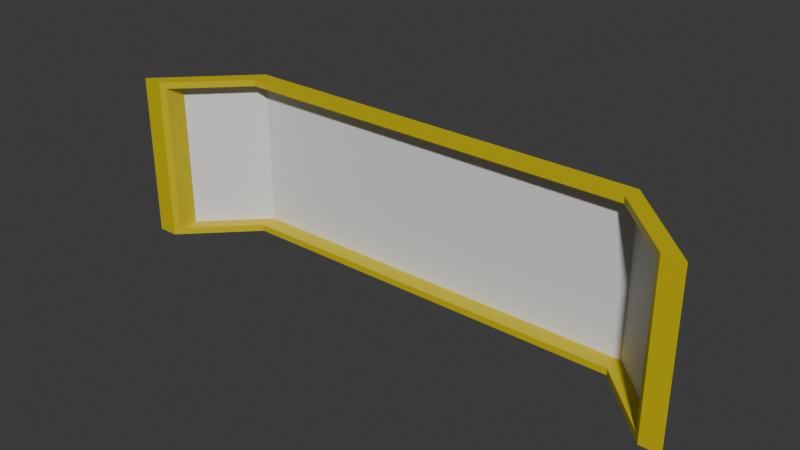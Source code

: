 # Source: window_panoramic_7x1x2.blend  (saved by Blender 4.2.67; exported with 4.5.12 LTS)
import bpy
from mathutils import Matrix  # noqa: F401  (used for matrix-valued properties, if any)

bpy.ops.wm.read_factory_settings(use_empty=True)
scene = bpy.context.scene
scene.name = 'Scene'

# ---- collections
col_collection = bpy.data.collections.new('Collection'); scene.collection.children.link(col_collection)

# ---- materials (node trees are filled in below, after node groups)
mat_material = bpy.data.materials.new('Material')
mat_material.alpha_threshold = 0.0
mat_material.roughness = 0.5
mat_material.line_color = (0.0, 0.0, 0.0, 1.0)
mat_paintable = bpy.data.materials.new('paintable')
mat_paintable_1 = bpy.data.materials.new('paintable-1')
mat_paintable_2 = bpy.data.materials.new('paintable-2')
mat_materialglass = bpy.data.materials.new('MATERIALglass')

# ---- material node trees
mat_material.use_nodes = True; mat_material.node_tree.nodes.clear()
_N = mat_material.node_tree.nodes; _L = mat_material.node_tree.links
n0 = _N.new('ShaderNodeOutputMaterial'); n0.name = 'Material Output'; n0.location = (300, 300)
n1 = _N.new('ShaderNodeBsdfPrincipled'); n1.name = 'Principled BSDF'; n1.location = (10, 300)
n1.inputs[3].default_value = 1.45
_L.new(n1.outputs[0], n0.inputs[0])
n0.is_active_output = True
mat_paintable.use_nodes = True; mat_paintable.node_tree.nodes.clear()
_N = mat_paintable.node_tree.nodes; _L = mat_paintable.node_tree.links
n0 = _N.new('ShaderNodeBsdfPrincipled'); n0.name = 'プリンシプルBSDF'; n0.location = (10, 300)
n0.inputs[0].default_value = (1.0, 0.4969, 0.0, 1.0)
n1 = _N.new('ShaderNodeOutputMaterial'); n1.name = 'マテリアル出力'; n1.location = (300, 300)
_L.new(n0.outputs[0], n1.inputs[0])
n1.is_active_output = True
mat_paintable_1.use_nodes = True; mat_paintable_1.node_tree.nodes.clear()
_N = mat_paintable_1.node_tree.nodes; _L = mat_paintable_1.node_tree.links
n0 = _N.new('ShaderNodeBsdfPrincipled'); n0.name = 'プリンシプルBSDF'; n0.location = (10, 300)
n0.inputs[0].default_value = (0.6105, 0.491, 0.0, 1.0)
n1 = _N.new('ShaderNodeOutputMaterial'); n1.name = 'マテリアル出力'; n1.location = (300, 300)
_L.new(n0.outputs[0], n1.inputs[0])
n1.is_active_output = True
mat_paintable_2.use_nodes = True; mat_paintable_2.node_tree.nodes.clear()
_N = mat_paintable_2.node_tree.nodes; _L = mat_paintable_2.node_tree.links
n0 = _N.new('ShaderNodeBsdfPrincipled'); n0.name = 'プリンシプルBSDF'; n0.location = (10, 300)
n0.inputs[0].default_value = (0.2159, 0.491, 0.0, 1.0)
n1 = _N.new('ShaderNodeOutputMaterial'); n1.name = 'マテリアル出力'; n1.location = (300, 300)
_L.new(n0.outputs[0], n1.inputs[0])
n1.is_active_output = True
mat_materialglass.use_nodes = True; mat_materialglass.node_tree.nodes.clear()
_N = mat_materialglass.node_tree.nodes; _L = mat_materialglass.node_tree.links
n0 = _N.new('ShaderNodeBsdfPrincipled'); n0.name = 'プリンシプルBSDF'; n0.location = (10, 300)
n1 = _N.new('ShaderNodeOutputMaterial'); n1.name = 'マテリアル出力'; n1.location = (300, 300)
_L.new(n0.outputs[0], n1.inputs[0])
n1.is_active_output = True

# ---- world
world_world = bpy.data.worlds.new('World'); scene.world = world_world
world_world.use_nodes = True; world_world.node_tree.nodes.clear()
_N = world_world.node_tree.nodes; _L = world_world.node_tree.links
n0 = _N.new('ShaderNodeOutputWorld'); n0.name = 'World Output'; n0.location = (300, 300)
n1 = _N.new('ShaderNodeBackground'); n1.name = 'Background'; n1.location = (10, 300)
n1.inputs[0].default_value = (0.05088, 0.05088, 0.05088, 1.0)
_L.new(n1.outputs[0], n0.inputs[0])
n0.is_active_output = True
world_world.color = (0.05088, 0.05088, 0.05088)
world_world.sun_shadow_jitter_overblur = 0.0

# ---- meshes
me_cube = bpy.data.meshes.new('Cube')
me_cube.from_pydata([(0.625, 0.125, -0.105), (0.875, -0.125, -0.125), (-0.625, 0.125, -0.105), (-0.875, -0.125, -0.125), (-0.7984, -0.04836, -0.105), (0.7984, -0.04836, -0.105), (0.6167, 0.07078, -0.105), (-0.6167, 0.07078, -0.105), (-0.7984, -0.1109, -0.105), (0.7984, -0.1109, -0.105), (0.625, 0.125, 0.355), (0.875, -0.125, 0.375), (-0.625, 0.125, 0.355), (-0.875, -0.125, 0.375), (-0.7984, -0.04836, 0.355), (0.7984, -0.04836, 0.355), (0.6167, 0.07078, 0.355), (-0.6167, 0.07078, 0.355), (-0.7984, -0.1109, 0.355), (0.7984, -0.1109, 0.355), (0.625, 0.125, -0.125), (-0.625, 0.125, -0.125), (-0.8125, -0.0625, -0.125), (0.8125, -0.0625, -0.125), (0.625, 0.125, 0.375), (-0.625, 0.125, 0.375), (-0.8125, -0.0625, 0.375), (0.8125, -0.0625, 0.375), (0.6167, 0.07078, -0.125), (-0.6167, 0.07078, -0.125), (0.8125, -0.125, -0.125), (-0.8125, -0.125, -0.125), (0.6167, 0.07078, 0.375), (-0.6167, 0.07078, 0.375), (0.8125, -0.125, 0.375), (-0.8125, -0.125, 0.375)], [], [(23, 30, 28, 20), (28, 29, 21, 20), (29, 31, 22, 21), (30, 23, 1), (22, 31, 3), (27, 24, 32, 34), (32, 24, 25, 33), (33, 25, 26, 35), (34, 11, 27), (26, 13, 35), (2, 12, 10, 0), (4, 14, 18, 8), (31, 35, 13, 3), (4, 14, 12, 2), (1, 11, 34, 30), (0, 10, 15, 5), (0, 2, 7, 6), (8, 7, 2, 4), (23, 27, 11, 1), (3, 13, 26, 22), (0, 20, 21, 2), (2, 21, 22, 4), (5, 23, 20, 0), (12, 25, 24, 10), (14, 26, 25, 12), (10, 24, 27, 15), (4, 22, 26, 14), (15, 27, 23, 5), (7, 29, 28, 6), (6, 28, 30, 9), (8, 31, 29, 7), (16, 32, 33, 17), (19, 34, 32, 16), (17, 33, 35, 18), (18, 35, 31, 8), (9, 30, 34, 19), (5, 0, 6, 9), (9, 19, 15, 5), (19, 16, 10, 15), (16, 17, 12, 10), (14, 12, 17, 18)])
me_cube.polygons.foreach_set('material_index', [2, 2, 2, 2, 2, 2, 2, 2, 2, 2, 4, 2, 2, 4, 2, 4, 2, 2, 3, 3, 1, 1, 1, 1, 1, 1, 1, 1, 2, 2, 2, 2, 2, 2, 2, 2, 2, 2, 2, 2, 2])
_uv = me_cube.uv_layers.new(name='UVMap')
_uv.uv.foreach_set('vector', [0.0, 0.0, 0.0, 0.0, 0.0, 0.0, 0.0, 0.0, 0.0, 0.0, 0.0, 0.0, 0.0, 0.0, 0.0, 0.0, 0.0, 0.0, 0.0, 0.0, 0.0, 0.0, 0.0, 0.0, 0.0, 0.0, 0.0, 0.0, 0.0, 0.0, 0.0, 0.0, 0.0, 0.0, 0.0, 0.0, 0.0, 0.0, 0.0, 0.0, 0.0, 0.0, 0.0, 0.0, 0.0, 0.0, 0.0, 0.0, 0.0, 0.0, 0.0, 0.0, 0.0, 0.0, 0.0, 0.0, 0.0, 0.0, 0.0, 0.0, 0.0, 0.0, 0.0, 0.0, 0.0, 0.0, 0.0, 0.0, 0.0, 0.0, 0.0, 0.0, 0.0, 0.0, 0.0, 0.0, 0.0, 0.0, 0.0, 0.0, 0.0, 0.0, 0.0, 0.0, 0.0, 0.0, 0.0, 0.0, 0.0, 0.0, 0.0, 0.0, 0.0, 0.0, 0.0, 0.0, 0.0, 0.0, 0.0, 0.0, 0.0, 0.0, 0.0, 0.0, 0.0, 0.0, 0.0, 0.0, 0.0, 0.0, 0.0, 0.0, 0.0, 0.0, 0.0, 0.0, 0.0, 0.0, 0.0, 0.0, 0.0, 0.0, 0.0, 0.0, 0.0, 0.0, 0.0, 0.0, 0.0, 0.0, 0.0, 0.0, 0.0, 0.0, 0.0, 0.0, 0.0, 0.0, 0.0, 0.0, 0.0, 0.0, 0.0, 0.0, 0.0, 0.0, 0.0, 0.0, 0.0, 0.0, 0.0, 0.0, 0.0, 0.0, 0.0, 0.0, 0.0, 0.0, 0.0, 0.0, 0.0, 0.0, 0.0, 0.0, 0.0, 0.0, 0.0, 0.0, 0.0, 0.0, 0.0, 0.0, 0.0, 0.0, 0.0, 0.0, 0.0, 0.0, 0.0, 0.0, 0.0, 0.0, 0.0, 0.0, 0.0, 0.0, 0.0, 0.0, 0.0, 0.0, 0.0, 0.0, 0.0, 0.0, 0.0, 0.0, 0.0, 0.0, 0.0, 0.0, 0.0, 0.0, 0.0, 0.0, 0.0, 0.0, 0.0, 0.0, 0.0, 0.0, 0.0, 0.0, 0.0, 0.0, 0.0, 0.0, 0.0, 0.0, 0.0, 0.0, 0.0, 0.0, 0.0, 0.0, 0.0, 0.0, 0.0, 0.0, 0.0, 0.0, 0.0, 0.0, 0.0, 0.0, 0.0, 0.0, 0.0, 0.0, 0.0, 0.0, 0.0, 0.0, 0.0, 0.0, 0.0, 0.0, 0.0, 0.0, 0.0, 0.0, 0.0, 0.0, 0.0, 0.0, 0.0, 0.0, 0.0, 0.0, 0.0, 0.0, 0.0, 0.0, 0.0, 0.0, 0.0, 0.0, 0.0, 0.0, 0.0, 0.0, 0.0, 0.0, 0.0, 0.0, 0.0, 0.0, 0.0, 0.0, 0.0, 0.0, 0.0, 0.0, 0.0, 0.0, 0.0, 0.0, 0.0, 0.0, 0.0, 0.0, 0.0, 0.0, 0.0, 0.0, 0.0, 0.0, 0.0, 0.0, 0.0, 0.0, 0.0, 0.0, 0.0, 0.0, 0.0, 0.0, 0.0, 0.0, 0.0, 0.0, 0.0, 0.0, 0.0, 0.0, 0.0, 0.0, 0.0, 0.0, 0.0, 0.0])
me_cube.materials.append(mat_material)
me_cube.materials.append(mat_paintable)
me_cube.materials.append(mat_paintable_1)
me_cube.materials.append(mat_paintable_2)
me_cube.materials.append(mat_materialglass)
me_cube.use_mirror_vertex_groups = False
me_cube.update()

# ---- objects
ob_cube = bpy.data.objects.new('Cube', me_cube)

# ---- transforms, parenting, visibility, modifiers, constraints
ob_cube.location = (0.0, 0.0, 0.0)
ob_cube.lock_rotations_4d = False
ob_cube.empty_display_type = 'ARROWS'
ob_cube.lineart.crease_threshold = 0.0

# ---- collection membership
col_collection.objects.link(ob_cube)

# ---- scene / render settings (as saved in the file)
scene.frame_start = 1; scene.frame_end = 250; scene.frame_set(1)
scene.render.engine = 'BLENDER_EEVEE_NEXT'
bpy.context.view_layer.update()

# ---- added for rendering (the .blend has no active camera and no usable light): camera, sun
cam_auto = bpy.data.cameras.new('AutoCamera')
cam_auto.lens = 50.0
cam_auto.sensor_width = 36.0
cam_auto.clip_end = 1000.0
ob_auto_camera = bpy.data.objects.new('AutoCamera', cam_auto)
scene.collection.objects.link(ob_auto_camera)
ob_auto_camera.location = (1.69974, -2.03969, 1.48479)
ob_auto_camera.rotation_euler = (1.09748, -7.21219e-08, 0.694738)
scene.camera = ob_auto_camera
light_auto_sun = bpy.data.lights.new('AutoSun', 'SUN')
light_auto_sun.energy = 3.0
light_auto_sun.angle = 0.0523599
ob_auto_sun = bpy.data.objects.new('AutoSun', light_auto_sun)
scene.collection.objects.link(ob_auto_sun)
ob_auto_sun.rotation_euler = (0.872665, 0.174533, 0.523599)
bpy.context.view_layer.update()
